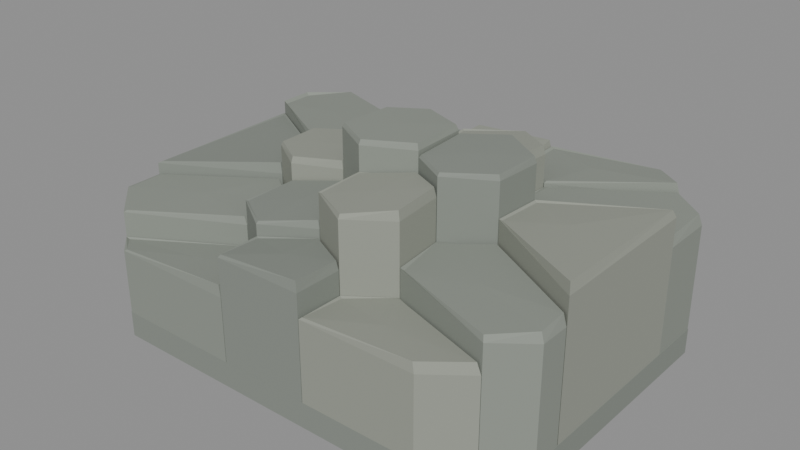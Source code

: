 # Source: columnar-jointed-outcrop.blend  (saved by Blender 4.3.34; exported with 4.5.12 LTS)
import bpy
from mathutils import Matrix  # noqa: F401  (used for matrix-valued properties, if any)

bpy.ops.wm.read_factory_settings(use_empty=True)
scene = bpy.context.scene
scene.name = 'Scene'

# ---- collections
col_export = bpy.data.collections.new('EXPORT'); scene.collection.children.link(col_export)

# ---- materials (node trees are filled in below, after node groups)
mat_stone_grey = bpy.data.materials.new('stone-grey')
mat_stone_grey.use_backface_culling = True
mat_stone_grey.diffuse_color = (0.2582, 0.2831, 0.2462, 1.0)
mat_stone_grey.roughness = 0.82
mat_stone_mid = bpy.data.materials.new('stone-mid')
mat_stone_mid.use_backface_culling = True
mat_stone_mid.diffuse_color = (0.2346, 0.2582, 0.227, 1.0)
mat_stone_mid.roughness = 0.82
mat_stone_light = bpy.data.materials.new('stone-light')
mat_stone_light.use_backface_culling = True
mat_stone_light.diffuse_color = (0.3005, 0.3185, 0.2705, 1.0)
mat_stone_light.roughness = 0.82

# ---- material node trees
mat_stone_grey.use_nodes = True; mat_stone_grey.node_tree.nodes.clear()
_N = mat_stone_grey.node_tree.nodes; _L = mat_stone_grey.node_tree.links
n0 = _N.new('ShaderNodeBsdfPrincipled'); n0.name = 'Principled BSDF'; n0.location = (0, 0)
n0.inputs[0].default_value = (0.2582, 0.2831, 0.2462, 1.0)
n0.inputs[2].default_value = 0.82
n1 = _N.new('ShaderNodeOutputMaterial'); n1.name = 'Material Output'; n1.location = (0, 0)
_L.new(n0.outputs[0], n1.inputs[0])
n1.is_active_output = True
mat_stone_mid.use_nodes = True; mat_stone_mid.node_tree.nodes.clear()
_N = mat_stone_mid.node_tree.nodes; _L = mat_stone_mid.node_tree.links
n0 = _N.new('ShaderNodeBsdfPrincipled'); n0.name = 'Principled BSDF'; n0.location = (0, 0)
n0.inputs[0].default_value = (0.2346, 0.2582, 0.227, 1.0)
n0.inputs[2].default_value = 0.82
n1 = _N.new('ShaderNodeOutputMaterial'); n1.name = 'Material Output'; n1.location = (0, 0)
_L.new(n0.outputs[0], n1.inputs[0])
n1.is_active_output = True
mat_stone_light.use_nodes = True; mat_stone_light.node_tree.nodes.clear()
_N = mat_stone_light.node_tree.nodes; _L = mat_stone_light.node_tree.links
n0 = _N.new('ShaderNodeBsdfPrincipled'); n0.name = 'Principled BSDF'; n0.location = (0, 0)
n0.inputs[0].default_value = (0.3005, 0.3185, 0.2705, 1.0)
n0.inputs[2].default_value = 0.82
n1 = _N.new('ShaderNodeOutputMaterial'); n1.name = 'Material Output'; n1.location = (0, 0)
_L.new(n0.outputs[0], n1.inputs[0])
n1.is_active_output = True

# ---- meshes
me_tightly_interlocking_polygonal_columns_with_stepped_broken_ends = bpy.data.meshes.new('tightly-interlocking-polygonal-columns-with-stepped-broken-ends')
me_tightly_interlocking_polygonal_columns_with_stepped_broken_ends.from_pydata([(-0.3707, -0.3068, 0.02679), (-0.3314, -0.3425, 0.02679), (-0.08643, -0.3425, 0.02679), (-0.09171, -0.2537, 0.02679), (-0.1698, -0.2032, 0.02679), (-0.3707, -0.3068, 0.1711), (-0.3314, -0.3425, 0.1711), (-0.08643, -0.3425, 0.1711), (-0.09171, -0.2537, 0.1711), (-0.1698, -0.2032, 0.1711), (-0.3635, -0.3061, 0.1684), (-0.3259, -0.3402, 0.1748), (-0.09199, -0.3402, 0.1922), (-0.09704, -0.2553, 0.1886), (-0.1716, -0.2071, 0.1792), (-0.21, -0.2898, 0.1807), (-0.08517, -0.3425, 0.02679), (0.08684, -0.3425, 0.02679), (0.08803, -0.2517, 0.02679), (-0.000193, -0.201, 0.02679), (-0.09045, -0.2536, 0.02679), (-0.08517, -0.3425, 0.2447), (0.08684, -0.3425, 0.2447), (0.08803, -0.2517, 0.2447), (-0.000193, -0.201, 0.2447), (-0.09045, -0.2536, 0.2447), (-0.08135, -0.3396, 0.2504), (0.08292, -0.3396, 0.2636), (0.08406, -0.2529, 0.2609), (-0.0001929, -0.2045, 0.2507), (-0.08639, -0.2547, 0.2427), (-0.0001906, -0.2783, 0.2544), (0.08808, -0.3425, 0.02679), (0.3101, -0.3425, 0.02679), (0.3836, -0.286, 0.02679), (0.1647, -0.1985, 0.02679), (0.08927, -0.2518, 0.02679), (0.08808, -0.3425, 0.2004), (0.3101, -0.3425, 0.2004), (0.3836, -0.286, 0.2004), (0.1647, -0.1985, 0.2004), (0.08927, -0.2518, 0.2004), (0.09344, -0.3399, 0.2049), (0.3055, -0.3399, 0.2183), (0.3757, -0.2859, 0.2194), (0.1666, -0.2023, 0.2017), (0.09458, -0.2532, 0.198), (0.2072, -0.2842, 0.21), (-0.4491, -0.2354, 0.02679), (-0.3713, -0.3061, 0.02679), (-0.1704, -0.2025, 0.02679), (-0.1656, -0.09747, 0.02679), (-0.2376, -0.0508, 0.02679), (-0.4491, -0.1644, 0.02679), (-0.4491, -0.2354, 0.2188), (-0.3713, -0.3061, 0.2188), (-0.1704, -0.2025, 0.2188), (-0.1656, -0.09747, 0.2188), (-0.2376, -0.0508, 0.2188), (-0.4491, -0.1644, 0.2188), (-0.4428, -0.2327, 0.2203), (-0.3684, -0.3003, 0.2218), (-0.1766, -0.2013, 0.2329), (-0.172, -0.101, 0.234), (-0.2408, -0.05644, 0.2328), (-0.4428, -0.165, 0.2213), (-0.3072, -0.1761, 0.2285), (-0.1643, -0.09733, 0.02679), (-0.1691, -0.2023, 0.02679), (-0.09096, -0.2529, 0.02679), (-0.0006985, -0.2003, 0.02679), (-0.003227, -0.1017, 0.02679), (-0.07841, -0.05884, 0.02679), (-0.1643, -0.09733, 0.2662), (-0.1691, -0.2023, 0.2662), (-0.09096, -0.2529, 0.2662), (-0.0006985, -0.2003, 0.2662), (-0.003227, -0.1017, 0.2662), (-0.07841, -0.05884, 0.2662), (-0.1607, -0.0998, 0.2689), (-0.1653, -0.2001, 0.2651), (-0.09067, -0.2483, 0.2705), (-0.004467, -0.1981, 0.2803), (-0.006882, -0.104, 0.2838), (-0.07868, -0.06304, 0.2792), (-0.08444, -0.1522, 0.2758), (-0.002229, -0.1017, 0.02679), (0.0002992, -0.2003, 0.02679), (0.08852, -0.251, 0.02679), (0.164, -0.1977, 0.02679), (0.1543, -0.09671, 0.02679), (0.08623, -0.05794, 0.02679), (-0.002229, -0.1017, 0.3318), (0.0002992, -0.2003, 0.3318), (0.08852, -0.251, 0.3318), (0.164, -0.1977, 0.3318), (0.1543, -0.09671, 0.3318), (0.08623, -0.05794, 0.3318), (0.001554, -0.1039, 0.3313), (0.003969, -0.1981, 0.3306), (0.08822, -0.2465, 0.3397), (0.1603, -0.1956, 0.349), (0.1511, -0.09915, 0.3497), (0.08603, -0.06213, 0.3425), (0.08185, -0.1509, 0.3415), (0.3842, -0.2853, 0.02679), (0.4491, -0.2353, 0.02679), (0.4491, -0.1787, 0.02679), (0.2401, -0.0492, 0.02679), (0.1557, -0.09685, 0.02679), (0.1653, -0.1978, 0.02679), (0.3842, -0.2853, 0.2539), (0.4491, -0.2353, 0.2539), (0.4491, -0.1787, 0.2539), (0.2401, -0.0492, 0.2539), (0.1557, -0.09685, 0.2539), (0.1653, -0.1978, 0.2539), (0.3807, -0.2803, 0.2636), (0.4428, -0.2326, 0.2705), (0.4428, -0.1785, 0.2746), (0.2431, -0.0548, 0.2621), (0.1625, -0.1003, 0.2544), (0.1717, -0.1967, 0.251), (0.3073, -0.1739, 0.2636), (-0.4494, 0.1679, 0.02679), (-0.4494, -0.1634, 0.02679), (-0.2379, -0.04975, 0.02679), (-0.2457, 0.04185, 0.02679), (-0.4494, 0.1679, 0.2417), (-0.4494, -0.1634, 0.2417), (-0.2379, -0.04975, 0.2417), (-0.2457, 0.04185, 0.2417), (-0.4447, 0.1603, 0.2403), (-0.4447, -0.1561, 0.2444), (-0.2427, -0.04755, 0.262), (-0.2502, 0.03993, 0.2605), (-0.3456, -0.0008356, 0.2514), (-0.2446, 0.04183, 0.02679), (-0.2367, -0.04977, 0.02679), (-0.1647, -0.09644, 0.02679), (-0.07887, -0.05795, 0.02679), (-0.07125, 0.04659, 0.02679), (-0.1637, 0.09161, 0.02679), (-0.2446, 0.04183, 0.2991), (-0.2367, -0.04977, 0.2991), (-0.1647, -0.09644, 0.2991), (-0.07887, -0.05795, 0.2991), (-0.07125, 0.04659, 0.2991), (-0.1637, 0.09161, 0.2991), (-0.2407, 0.03977, 0.3023), (-0.2333, -0.04771, 0.3062), (-0.1645, -0.09228, 0.311), (-0.08252, -0.05553, 0.3135), (-0.07524, 0.04432, 0.3104), (-0.1636, 0.08731, 0.3035), (-0.16, -0.00402, 0.3088), (-0.07028, 0.04659, 0.02679), (-0.07789, -0.05795, 0.02679), (-0.002707, -0.1008, 0.02679), (0.08575, -0.05706, 0.02679), (0.08268, 0.05359, 0.02679), (-0.003873, 0.09042, 0.02679), (-0.07028, 0.04659, 0.3784), (-0.07789, -0.05795, 0.3784), (-0.002707, -0.1008, 0.3784), (0.08575, -0.05706, 0.3784), (0.08268, 0.05359, 0.3784), (-0.003873, 0.09042, 0.3784), (-0.06701, 0.04431, 0.3853), (-0.07428, -0.05553, 0.3854), (-0.002482, -0.09644, 0.3876), (0.082, -0.05468, 0.3899), (0.07906, 0.05099, 0.3884), (-0.003596, 0.08617, 0.385), (0.00228, -0.004199, 0.3881), (0.08363, 0.05362, 0.02679), (0.08671, -0.05704, 0.02679), (0.1548, -0.09581, 0.02679), (0.2392, -0.04815, 0.02679), (0.2442, 0.04492, 0.02679), (0.1609, 0.09998, 0.02679), (0.08363, 0.05362, 0.3671), (0.08671, -0.05704, 0.3671), (0.1548, -0.09581, 0.3671), (0.2392, -0.04815, 0.3671), (0.2442, 0.04492, 0.3671), (0.1609, 0.09998, 0.3671), (0.08714, 0.05118, 0.3745), (0.09008, -0.05449, 0.3722), (0.1551, -0.09152, 0.3729), (0.2357, -0.04601, 0.3769), (0.2405, 0.04288, 0.3792), (0.1609, 0.09546, 0.3775), (0.1616, -0.000416, 0.3768), (0.4494, -0.1777, 0.02679), (0.4494, 0.133, 0.02679), (0.2453, 0.04485, 0.02679), (0.2403, -0.04822, 0.02679), (0.4494, -0.1777, 0.3031), (0.4494, 0.133, 0.3031), (0.2453, 0.04485, 0.3031), (0.2403, -0.04822, 0.3031), (0.4447, -0.1703, 0.3214), (0.4447, 0.1265, 0.3173), (0.2499, 0.04229, 0.3004), (0.2451, -0.04659, 0.3013), (0.3461, -0.01202, 0.3128), (-0.3778, 0.2948, 0.02679), (-0.4491, 0.2353, 0.02679), (-0.4491, 0.169, 0.02679), (-0.2454, 0.04289, 0.02679), (-0.1646, 0.09267, 0.02679), (-0.1628, 0.1962, 0.02679), (-0.3778, 0.2948, 0.2676), (-0.4491, 0.2353, 0.2676), (-0.4491, 0.169, 0.2676), (-0.2454, 0.04289, 0.2676), (-0.1646, 0.09267, 0.2676), (-0.1628, 0.1962, 0.2676), (-0.3747, 0.2892, 0.2706), (-0.4428, 0.2325, 0.2624), (-0.4428, 0.1691, 0.2628), (-0.2483, 0.04869, 0.2807), (-0.1711, 0.09623, 0.2899), (-0.1694, 0.1951, 0.2902), (-0.3082, 0.1718, 0.2773), (-0.1615, 0.196, 0.02679), (-0.1633, 0.0925, 0.02679), (-0.07079, 0.04748, 0.02679), (-0.004383, 0.09131, 0.02679), (-0.01332, 0.195, 0.02679), (-0.08322, 0.2365, 0.02679), (-0.1615, 0.196, 0.286), (-0.1633, 0.0925, 0.286), (-0.07079, 0.04748, 0.286), (-0.004383, 0.09131, 0.286), (-0.01332, 0.195, 0.286), (-0.08322, 0.2365, 0.286), (-0.1579, 0.1936, 0.2856), (-0.1597, 0.09478, 0.285), (-0.07133, 0.05178, 0.2947), (-0.00791, 0.09364, 0.3033), (-0.01644, 0.1927, 0.3036), (-0.0832, 0.2323, 0.2959), (-0.08274, 0.1431, 0.2957), (-0.01233, 0.195, 0.02679), (-0.0034, 0.09133, 0.02679), (0.08315, 0.0545, 0.02679), (0.1604, 0.1009, 0.02679), (0.1674, 0.1925, 0.02679), (0.09141, 0.2483, 0.02679), (-0.01233, 0.195, 0.3119), (-0.0034, 0.09133, 0.3119), (0.08315, 0.0545, 0.3119), (0.1604, 0.1009, 0.3119), (0.1674, 0.1925, 0.3119), (0.09141, 0.2483, 0.3119), (-0.00813, 0.1929, 0.3097), (0.0004021, 0.09384, 0.313), (0.08306, 0.05867, 0.3231), (0.1568, 0.1029, 0.3303), (0.1635, 0.1905, 0.3286), (0.09095, 0.2438, 0.3191), (0.0811, 0.1471, 0.3215), (0.4492, 0.1341, 0.02679), (0.4492, 0.2353, 0.02679), (0.3779, 0.2946, 0.02679), (0.1687, 0.1926, 0.02679), (0.1618, 0.101, 0.02679), (0.2451, 0.04592, 0.02679), (0.4492, 0.1341, 0.2492), (0.4492, 0.2353, 0.2492), (0.3779, 0.2946, 0.2492), (0.1687, 0.1926, 0.2492), (0.1618, 0.101, 0.2492), (0.2451, 0.04592, 0.2492), (0.4428, 0.1356, 0.2653), (0.4428, 0.2322, 0.2694), (0.3748, 0.2889, 0.2669), (0.175, 0.1915, 0.2507), (0.1684, 0.104, 0.2462), (0.248, 0.05138, 0.2492), (0.3086, 0.1673, 0.2588), (-0.08438, 0.3425, 0.02679), (-0.3207, 0.3425, 0.02679), (-0.3772, 0.2954, 0.02679), (-0.1622, 0.1968, 0.02679), (-0.08396, 0.2374, 0.02679), (-0.08438, 0.3425, 0.2188), (-0.3207, 0.3425, 0.2188), (-0.3772, 0.2954, 0.2188), (-0.1622, 0.1968, 0.2188), (-0.08396, 0.2374, 0.2188), (-0.08984, 0.3398, 0.2368), (-0.3156, 0.3398, 0.2233), (-0.3695, 0.2949, 0.2187), (-0.1642, 0.2007, 0.23), (-0.08944, 0.2394, 0.232), (-0.2057, 0.2829, 0.2284), (0.0877, 0.3424, 0.02679), (-0.08315, 0.3424, 0.02679), (-0.08272, 0.2373, 0.02679), (-0.01282, 0.1958, 0.02679), (0.09093, 0.2491, 0.02679), (0.0877, 0.3424, 0.251), (-0.08315, 0.3424, 0.251), (-0.08272, 0.2373, 0.251), (-0.01282, 0.1958, 0.251), (0.09093, 0.2491, 0.251), (0.08376, 0.3393, 0.2694), (-0.07941, 0.3393, 0.2576), (-0.079, 0.2389, 0.2543), (-0.01225, 0.1993, 0.2554), (0.08683, 0.2502, 0.2619), (-1.255e-05, 0.2734, 0.2607), (0.3774, 0.2953, 0.02679), (0.3208, 0.3425, 0.02679), (0.08896, 0.3425, 0.02679), (0.09218, 0.2491, 0.02679), (0.1681, 0.1933, 0.02679), (0.3774, 0.2953, 0.2565), (0.3208, 0.3425, 0.2565), (0.08896, 0.3425, 0.2565), (0.09218, 0.2491, 0.2565), (0.1681, 0.1933, 0.2565), (0.3698, 0.2949, 0.281), (0.3157, 0.3399, 0.2742), (0.09438, 0.3399, 0.2539), (0.09746, 0.2507, 0.2526), (0.17, 0.1974, 0.2603), (0.2095, 0.2846, 0.2662)], [], [(4, 3, 2, 1, 0), (0, 1, 6, 5), (1, 2, 7, 6), (2, 3, 8, 7), (3, 4, 9, 8), (4, 0, 5, 9), (5, 6, 11, 10), (6, 7, 12, 11), (7, 8, 13, 12), (8, 9, 14, 13), (9, 5, 10, 14), (15, 10, 11), (15, 11, 12), (15, 12, 13), (15, 13, 14), (15, 14, 10), (20, 19, 18, 17, 16), (16, 17, 22, 21), (17, 18, 23, 22), (18, 19, 24, 23), (19, 20, 25, 24), (20, 16, 21, 25), (21, 22, 27, 26), (22, 23, 28, 27), (23, 24, 29, 28), (24, 25, 30, 29), (25, 21, 26, 30), (31, 26, 27), (31, 27, 28), (31, 28, 29), (31, 29, 30), (31, 30, 26), (36, 35, 34, 33, 32), (32, 33, 38, 37), (33, 34, 39, 38), (34, 35, 40, 39), (35, 36, 41, 40), (36, 32, 37, 41), (37, 38, 43, 42), (38, 39, 44, 43), (39, 40, 45, 44), (40, 41, 46, 45), (41, 37, 42, 46), (47, 42, 43), (47, 43, 44), (47, 44, 45), (47, 45, 46), (47, 46, 42), (53, 52, 51, 50, 49, 48), (48, 49, 55, 54), (49, 50, 56, 55), (50, 51, 57, 56), (51, 52, 58, 57), (52, 53, 59, 58), (53, 48, 54, 59), (54, 55, 61, 60), (55, 56, 62, 61), (56, 57, 63, 62), (57, 58, 64, 63), (58, 59, 65, 64), (59, 54, 60, 65), (66, 60, 61), (66, 61, 62), (66, 62, 63), (66, 63, 64), (66, 64, 65), (66, 65, 60), (72, 71, 70, 69, 68, 67), (67, 68, 74, 73), (68, 69, 75, 74), (69, 70, 76, 75), (70, 71, 77, 76), (71, 72, 78, 77), (72, 67, 73, 78), (73, 74, 80, 79), (74, 75, 81, 80), (75, 76, 82, 81), (76, 77, 83, 82), (77, 78, 84, 83), (78, 73, 79, 84), (85, 79, 80), (85, 80, 81), (85, 81, 82), (85, 82, 83), (85, 83, 84), (85, 84, 79), (91, 90, 89, 88, 87, 86), (86, 87, 93, 92), (87, 88, 94, 93), (88, 89, 95, 94), (89, 90, 96, 95), (90, 91, 97, 96), (91, 86, 92, 97), (92, 93, 99, 98), (93, 94, 100, 99), (94, 95, 101, 100), (95, 96, 102, 101), (96, 97, 103, 102), (97, 92, 98, 103), (104, 98, 99), (104, 99, 100), (104, 100, 101), (104, 101, 102), (104, 102, 103), (104, 103, 98), (110, 109, 108, 107, 106, 105), (105, 106, 112, 111), (106, 107, 113, 112), (107, 108, 114, 113), (108, 109, 115, 114), (109, 110, 116, 115), (110, 105, 111, 116), (111, 112, 118, 117), (112, 113, 119, 118), (113, 114, 120, 119), (114, 115, 121, 120), (115, 116, 122, 121), (116, 111, 117, 122), (123, 117, 118), (123, 118, 119), (123, 119, 120), (123, 120, 121), (123, 121, 122), (123, 122, 117), (127, 126, 125, 124), (124, 125, 129, 128), (125, 126, 130, 129), (126, 127, 131, 130), (127, 124, 128, 131), (128, 129, 133, 132), (129, 130, 134, 133), (130, 131, 135, 134), (131, 128, 132, 135), (136, 132, 133), (136, 133, 134), (136, 134, 135), (136, 135, 132), (142, 141, 140, 139, 138, 137), (137, 138, 144, 143), (138, 139, 145, 144), (139, 140, 146, 145), (140, 141, 147, 146), (141, 142, 148, 147), (142, 137, 143, 148), (143, 144, 150, 149), (144, 145, 151, 150), (145, 146, 152, 151), (146, 147, 153, 152), (147, 148, 154, 153), (148, 143, 149, 154), (155, 149, 150), (155, 150, 151), (155, 151, 152), (155, 152, 153), (155, 153, 154), (155, 154, 149), (161, 160, 159, 158, 157, 156), (156, 157, 163, 162), (157, 158, 164, 163), (158, 159, 165, 164), (159, 160, 166, 165), (160, 161, 167, 166), (161, 156, 162, 167), (162, 163, 169, 168), (163, 164, 170, 169), (164, 165, 171, 170), (165, 166, 172, 171), (166, 167, 173, 172), (167, 162, 168, 173), (174, 168, 169), (174, 169, 170), (174, 170, 171), (174, 171, 172), (174, 172, 173), (174, 173, 168), (180, 179, 178, 177, 176, 175), (175, 176, 182, 181), (176, 177, 183, 182), (177, 178, 184, 183), (178, 179, 185, 184), (179, 180, 186, 185), (180, 175, 181, 186), (181, 182, 188, 187), (182, 183, 189, 188), (183, 184, 190, 189), (184, 185, 191, 190), (185, 186, 192, 191), (186, 181, 187, 192), (193, 187, 188), (193, 188, 189), (193, 189, 190), (193, 190, 191), (193, 191, 192), (193, 192, 187), (197, 196, 195, 194), (194, 195, 199, 198), (195, 196, 200, 199), (196, 197, 201, 200), (197, 194, 198, 201), (198, 199, 203, 202), (199, 200, 204, 203), (200, 201, 205, 204), (201, 198, 202, 205), (206, 202, 203), (206, 203, 204), (206, 204, 205), (206, 205, 202), (212, 211, 210, 209, 208, 207), (207, 208, 214, 213), (208, 209, 215, 214), (209, 210, 216, 215), (210, 211, 217, 216), (211, 212, 218, 217), (212, 207, 213, 218), (213, 214, 220, 219), (214, 215, 221, 220), (215, 216, 222, 221), (216, 217, 223, 222), (217, 218, 224, 223), (218, 213, 219, 224), (225, 219, 220), (225, 220, 221), (225, 221, 222), (225, 222, 223), (225, 223, 224), (225, 224, 219), (231, 230, 229, 228, 227, 226), (226, 227, 233, 232), (227, 228, 234, 233), (228, 229, 235, 234), (229, 230, 236, 235), (230, 231, 237, 236), (231, 226, 232, 237), (232, 233, 239, 238), (233, 234, 240, 239), (234, 235, 241, 240), (235, 236, 242, 241), (236, 237, 243, 242), (237, 232, 238, 243), (244, 238, 239), (244, 239, 240), (244, 240, 241), (244, 241, 242), (244, 242, 243), (244, 243, 238), (250, 249, 248, 247, 246, 245), (245, 246, 252, 251), (246, 247, 253, 252), (247, 248, 254, 253), (248, 249, 255, 254), (249, 250, 256, 255), (250, 245, 251, 256), (251, 252, 258, 257), (252, 253, 259, 258), (253, 254, 260, 259), (254, 255, 261, 260), (255, 256, 262, 261), (256, 251, 257, 262), (263, 257, 258), (263, 258, 259), (263, 259, 260), (263, 260, 261), (263, 261, 262), (263, 262, 257), (269, 268, 267, 266, 265, 264), (264, 265, 271, 270), (265, 266, 272, 271), (266, 267, 273, 272), (267, 268, 274, 273), (268, 269, 275, 274), (269, 264, 270, 275), (270, 271, 277, 276), (271, 272, 278, 277), (272, 273, 279, 278), (273, 274, 280, 279), (274, 275, 281, 280), (275, 270, 276, 281), (282, 276, 277), (282, 277, 278), (282, 278, 279), (282, 279, 280), (282, 280, 281), (282, 281, 276), (287, 286, 285, 284, 283), (283, 284, 289, 288), (284, 285, 290, 289), (285, 286, 291, 290), (286, 287, 292, 291), (287, 283, 288, 292), (288, 289, 294, 293), (289, 290, 295, 294), (290, 291, 296, 295), (291, 292, 297, 296), (292, 288, 293, 297), (298, 293, 294), (298, 294, 295), (298, 295, 296), (298, 296, 297), (298, 297, 293), (303, 302, 301, 300, 299), (299, 300, 305, 304), (300, 301, 306, 305), (301, 302, 307, 306), (302, 303, 308, 307), (303, 299, 304, 308), (304, 305, 310, 309), (305, 306, 311, 310), (306, 307, 312, 311), (307, 308, 313, 312), (308, 304, 309, 313), (314, 309, 310), (314, 310, 311), (314, 311, 312), (314, 312, 313), (314, 313, 309), (319, 318, 317, 316, 315), (315, 316, 321, 320), (316, 317, 322, 321), (317, 318, 323, 322), (318, 319, 324, 323), (319, 315, 320, 324), (320, 321, 326, 325), (321, 322, 327, 326), (322, 323, 328, 327), (323, 324, 329, 328), (324, 320, 325, 329), (330, 325, 326), (330, 326, 327), (330, 327, 328), (330, 328, 329), (330, 329, 325)])
me_tightly_interlocking_polygonal_columns_with_stepped_broken_ends.polygons.foreach_set('material_index', [0, 0, 0, 0, 0, 0, 0, 0, 0, 0, 0, 0, 0, 0, 0, 0, 1, 1, 1, 1, 1, 1, 1, 1, 1, 1, 1, 1, 1, 1, 1, 1, 2, 2, 2, 2, 2, 2, 2, 2, 2, 2, 2, 2, 2, 2, 2, 2, 0, 0, 0, 0, 0, 0, 0, 0, 0, 0, 0, 0, 0, 0, 0, 0, 0, 0, 0, 1, 1, 1, 1, 1, 1, 1, 1, 1, 1, 1, 1, 1, 1, 1, 1, 1, 1, 1, 2, 2, 2, 2, 2, 2, 2, 2, 2, 2, 2, 2, 2, 2, 2, 2, 2, 2, 2, 0, 0, 0, 0, 0, 0, 0, 0, 0, 0, 0, 0, 0, 0, 0, 0, 0, 0, 0, 1, 1, 1, 1, 1, 1, 1, 1, 1, 1, 1, 1, 1, 2, 2, 2, 2, 2, 2, 2, 2, 2, 2, 2, 2, 2, 2, 2, 2, 2, 2, 2, 0, 0, 0, 0, 0, 0, 0, 0, 0, 0, 0, 0, 0, 0, 0, 0, 0, 0, 0, 1, 1, 1, 1, 1, 1, 1, 1, 1, 1, 1, 1, 1, 1, 1, 1, 1, 1, 1, 2, 2, 2, 2, 2, 2, 2, 2, 2, 2, 2, 2, 2, 0, 0, 0, 0, 0, 0, 0, 0, 0, 0, 0, 0, 0, 0, 0, 0, 0, 0, 0, 1, 1, 1, 1, 1, 1, 1, 1, 1, 1, 1, 1, 1, 1, 1, 1, 1, 1, 1, 2, 2, 2, 2, 2, 2, 2, 2, 2, 2, 2, 2, 2, 2, 2, 2, 2, 2, 2, 0, 0, 0, 0, 0, 0, 0, 0, 0, 0, 0, 0, 0, 0, 0, 0, 0, 0, 0, 1, 1, 1, 1, 1, 1, 1, 1, 1, 1, 1, 1, 1, 1, 1, 1, 2, 2, 2, 2, 2, 2, 2, 2, 2, 2, 2, 2, 2, 2, 2, 2, 0, 0, 0, 0, 0, 0, 0, 0, 0, 0, 0, 0, 0, 0, 0, 0])
me_tightly_interlocking_polygonal_columns_with_stepped_broken_ends.materials.append(mat_stone_grey)
me_tightly_interlocking_polygonal_columns_with_stepped_broken_ends.materials.append(mat_stone_mid)
me_tightly_interlocking_polygonal_columns_with_stepped_broken_ends.materials.append(mat_stone_light)
me_tightly_interlocking_polygonal_columns_with_stepped_broken_ends.update()
me_continuous_low_rock_mass_under_column_joints_mesh = bpy.data.meshes.new('continuous-low-rock-mass-under-column-joints-mesh')
me_continuous_low_rock_mass_under_column_joints_mesh.from_pydata([(-0.45, -0.2357, 0.0), (-0.3321, -0.3429, 0.0), (0.3107, -0.3429, 0.0), (0.45, -0.2357, 0.0), (0.45, 0.2357, 0.0), (0.3214, 0.3429, 0.0), (-0.3214, 0.3429, 0.0), (-0.45, 0.2357, 0.0), (-0.45, -0.2357, 0.04821), (-0.3321, -0.3429, 0.04821), (0.3107, -0.3429, 0.04821), (0.45, -0.2357, 0.04821), (0.45, 0.2357, 0.04821), (0.3214, 0.3429, 0.04821), (-0.3214, 0.3429, 0.04821), (-0.45, 0.2357, 0.04821)], [], [(7, 6, 5, 4, 3, 2, 1, 0), (8, 9, 10, 11, 12, 13, 14, 15), (0, 1, 9, 8), (1, 2, 10, 9), (2, 3, 11, 10), (3, 4, 12, 11), (4, 5, 13, 12), (5, 6, 14, 13), (6, 7, 15, 14), (7, 0, 8, 15)])
me_continuous_low_rock_mass_under_column_joints_mesh.polygons.foreach_set('material_index', [1, 1, 1, 1, 1, 1, 1, 1, 1, 1])
me_continuous_low_rock_mass_under_column_joints_mesh.materials.append(mat_stone_grey)
me_continuous_low_rock_mass_under_column_joints_mesh.materials.append(mat_stone_mid)
me_continuous_low_rock_mass_under_column_joints_mesh.materials.append(mat_stone_light)
me_continuous_low_rock_mass_under_column_joints_mesh.update()

# ---- objects
ob_columnar_jointed_outcrop = bpy.data.objects.new('columnar-jointed-outcrop', None)
ob_tightly_interlocking_polygonal_columns_with_stepped_broken_ends = bpy.data.objects.new('tightly-interlocking-polygonal-columns-with-stepped-broken-ends', me_tightly_interlocking_polygonal_columns_with_stepped_broken_ends)
ob_continuous_low_rock_mass_under_column_joints = bpy.data.objects.new('continuous-low-rock-mass-under-column-joints', me_continuous_low_rock_mass_under_column_joints_mesh)

# ---- transforms, parenting, visibility, modifiers, constraints
ob_columnar_jointed_outcrop.location = (0.0, 0.0, 0.0)
ob_tightly_interlocking_polygonal_columns_with_stepped_broken_ends.parent = ob_columnar_jointed_outcrop
ob_tightly_interlocking_polygonal_columns_with_stepped_broken_ends.location = (0.0, 0.0, 0.0)
ob_continuous_low_rock_mass_under_column_joints.parent = ob_columnar_jointed_outcrop
ob_continuous_low_rock_mass_under_column_joints.location = (0.0, 0.0, 0.0)

# ---- collection membership
col_export.objects.link(ob_columnar_jointed_outcrop)
col_export.objects.link(ob_tightly_interlocking_polygonal_columns_with_stepped_broken_ends)
col_export.objects.link(ob_continuous_low_rock_mass_under_column_joints)

# ---- scene / render settings (as saved in the file)
scene.frame_start = 1; scene.frame_end = 250; scene.frame_set(1)
scene.render.engine = 'BLENDER_EEVEE_NEXT'
bpy.context.view_layer.update()

# ---- added for rendering (the .blend has no active camera and no usable light): camera, sun + grey world if the file has none
cam_auto = bpy.data.cameras.new('AutoCamera')
cam_auto.lens = 50.0
cam_auto.sensor_width = 36.0
cam_auto.clip_end = 1000.0
ob_auto_camera = bpy.data.objects.new('AutoCamera', cam_auto)
scene.collection.objects.link(ob_auto_camera)
ob_auto_camera.location = (1.10725, -1.3287, 1.08073)
ob_auto_camera.rotation_euler = (1.09748, -7.21219e-08, 0.694738)
scene.camera = ob_auto_camera
light_auto_sun = bpy.data.lights.new('AutoSun', 'SUN')
light_auto_sun.energy = 3.0
light_auto_sun.angle = 0.0523599
ob_auto_sun = bpy.data.objects.new('AutoSun', light_auto_sun)
scene.collection.objects.link(ob_auto_sun)
ob_auto_sun.rotation_euler = (0.872665, 0.174533, 0.523599)
if scene.world is None:
    world_auto = bpy.data.worlds.new('AutoWorld')
    world_auto.color = (0.3, 0.3, 0.3)
    scene.world = world_auto
bpy.context.view_layer.update()
